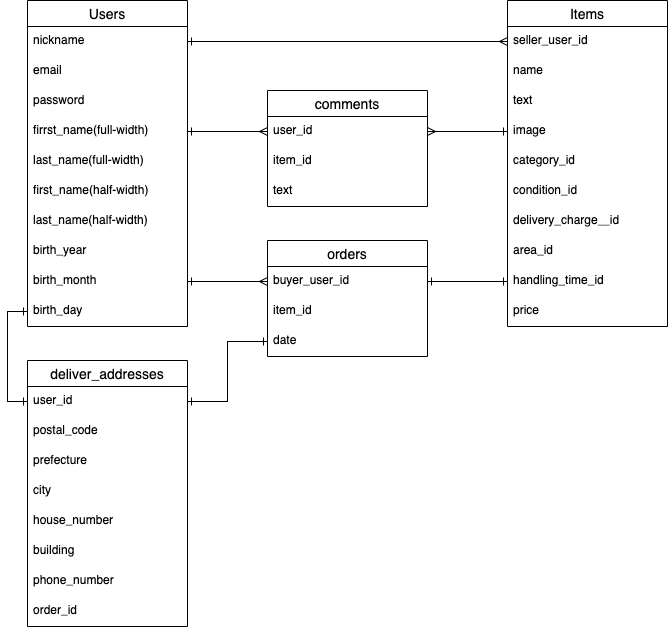

The diagram above was exported from draw.io. Its source (the exported page's mxGraphModel, read from the mxfile embedded in the PNG):
<mxGraphModel dx="252" dy="579" grid="1" gridSize="10" guides="1" tooltips="1" connect="1" arrows="1" fold="1" page="1" pageScale="1" pageWidth="827" pageHeight="1169" math="0" shadow="0">
  <root>
    <mxCell id="0" />
    <mxCell id="1" parent="0" />
    <mxCell id="34" value="Users" style="swimlane;fontStyle=0;childLayout=stackLayout;horizontal=1;startSize=26;horizontalStack=0;resizeParent=1;resizeParentMax=0;resizeLast=0;collapsible=1;marginBottom=0;align=center;fontSize=14;" parent="1" vertex="1">
      <mxGeometry x="40" y="40" width="160" height="326" as="geometry">
        <mxRectangle x="40" y="200" width="70" height="26" as="alternateBounds" />
      </mxGeometry>
    </mxCell>
    <mxCell id="35" value="nickname&#10;" style="text;strokeColor=none;fillColor=none;spacingLeft=4;spacingRight=4;overflow=hidden;rotatable=0;points=[[0,0.5],[1,0.5]];portConstraint=eastwest;fontSize=12;" parent="34" vertex="1">
      <mxGeometry y="26" width="160" height="30" as="geometry" />
    </mxCell>
    <mxCell id="37" value="email" style="text;strokeColor=none;fillColor=none;spacingLeft=4;spacingRight=4;overflow=hidden;rotatable=0;points=[[0,0.5],[1,0.5]];portConstraint=eastwest;fontSize=12;" parent="34" vertex="1">
      <mxGeometry y="56" width="160" height="30" as="geometry" />
    </mxCell>
    <mxCell id="36" value="password" style="text;strokeColor=none;fillColor=none;spacingLeft=4;spacingRight=4;overflow=hidden;rotatable=0;points=[[0,0.5],[1,0.5]];portConstraint=eastwest;fontSize=12;" parent="34" vertex="1">
      <mxGeometry y="86" width="160" height="30" as="geometry" />
    </mxCell>
    <mxCell id="44" value="firrst_name(full-width)" style="text;strokeColor=none;fillColor=none;spacingLeft=4;spacingRight=4;overflow=hidden;rotatable=0;points=[[0,0.5],[1,0.5]];portConstraint=eastwest;fontSize=12;" parent="34" vertex="1">
      <mxGeometry y="116" width="160" height="30" as="geometry" />
    </mxCell>
    <mxCell id="47" value="last_name(full-width)" style="text;strokeColor=none;fillColor=none;spacingLeft=4;spacingRight=4;overflow=hidden;rotatable=0;points=[[0,0.5],[1,0.5]];portConstraint=eastwest;fontSize=12;" parent="34" vertex="1">
      <mxGeometry y="146" width="160" height="30" as="geometry" />
    </mxCell>
    <mxCell id="48" value="first_name(half-width)" style="text;strokeColor=none;fillColor=none;spacingLeft=4;spacingRight=4;overflow=hidden;rotatable=0;points=[[0,0.5],[1,0.5]];portConstraint=eastwest;fontSize=12;" parent="34" vertex="1">
      <mxGeometry y="176" width="160" height="30" as="geometry" />
    </mxCell>
    <mxCell id="57" value="last_name(half-width)" style="text;strokeColor=none;fillColor=none;spacingLeft=4;spacingRight=4;overflow=hidden;rotatable=0;points=[[0,0.5],[1,0.5]];portConstraint=eastwest;fontSize=12;" parent="34" vertex="1">
      <mxGeometry y="206" width="160" height="30" as="geometry" />
    </mxCell>
    <mxCell id="58" value="birth_year" style="text;strokeColor=none;fillColor=none;spacingLeft=4;spacingRight=4;overflow=hidden;rotatable=0;points=[[0,0.5],[1,0.5]];portConstraint=eastwest;fontSize=12;" parent="34" vertex="1">
      <mxGeometry y="236" width="160" height="30" as="geometry" />
    </mxCell>
    <mxCell id="105" value="birth_month" style="text;strokeColor=none;fillColor=none;spacingLeft=4;spacingRight=4;overflow=hidden;rotatable=0;points=[[0,0.5],[1,0.5]];portConstraint=eastwest;fontSize=12;" parent="34" vertex="1">
      <mxGeometry y="266" width="160" height="30" as="geometry" />
    </mxCell>
    <mxCell id="104" value="birth_day" style="text;strokeColor=none;fillColor=none;spacingLeft=4;spacingRight=4;overflow=hidden;rotatable=0;points=[[0,0.5],[1,0.5]];portConstraint=eastwest;fontSize=12;" parent="34" vertex="1">
      <mxGeometry y="296" width="160" height="30" as="geometry" />
    </mxCell>
    <mxCell id="59" value="Items" style="swimlane;fontStyle=0;childLayout=stackLayout;horizontal=1;startSize=26;horizontalStack=0;resizeParent=1;resizeParentMax=0;resizeLast=0;collapsible=1;marginBottom=0;align=center;fontSize=14;" parent="1" vertex="1">
      <mxGeometry x="520" y="40" width="160" height="326" as="geometry" />
    </mxCell>
    <mxCell id="102" value="seller_user_id" style="text;strokeColor=none;fillColor=none;spacingLeft=4;spacingRight=4;overflow=hidden;rotatable=0;points=[[0,0.5],[1,0.5]];portConstraint=eastwest;fontSize=12;" parent="59" vertex="1">
      <mxGeometry y="26" width="160" height="30" as="geometry" />
    </mxCell>
    <mxCell id="86" value="name" style="text;strokeColor=none;fillColor=none;spacingLeft=4;spacingRight=4;overflow=hidden;rotatable=0;points=[[0,0.5],[1,0.5]];portConstraint=eastwest;fontSize=12;" parent="59" vertex="1">
      <mxGeometry y="56" width="160" height="30" as="geometry" />
    </mxCell>
    <mxCell id="88" value="text" style="text;strokeColor=none;fillColor=none;spacingLeft=4;spacingRight=4;overflow=hidden;rotatable=0;points=[[0,0.5],[1,0.5]];portConstraint=eastwest;fontSize=12;" parent="59" vertex="1">
      <mxGeometry y="86" width="160" height="30" as="geometry" />
    </mxCell>
    <mxCell id="103" value="image" style="text;strokeColor=none;fillColor=none;spacingLeft=4;spacingRight=4;overflow=hidden;rotatable=0;points=[[0,0.5],[1,0.5]];portConstraint=eastwest;fontSize=12;" parent="59" vertex="1">
      <mxGeometry y="116" width="160" height="30" as="geometry" />
    </mxCell>
    <mxCell id="61" value="category_id" style="text;strokeColor=none;fillColor=none;spacingLeft=4;spacingRight=4;overflow=hidden;rotatable=0;points=[[0,0.5],[1,0.5]];portConstraint=eastwest;fontSize=12;" parent="59" vertex="1">
      <mxGeometry y="146" width="160" height="30" as="geometry" />
    </mxCell>
    <mxCell id="62" value="condition_id" style="text;strokeColor=none;fillColor=none;spacingLeft=4;spacingRight=4;overflow=hidden;rotatable=0;points=[[0,0.5],[1,0.5]];portConstraint=eastwest;fontSize=12;" parent="59" vertex="1">
      <mxGeometry y="176" width="160" height="30" as="geometry" />
    </mxCell>
    <mxCell id="63" value="delivery_charge＿id" style="text;strokeColor=none;fillColor=none;spacingLeft=4;spacingRight=4;overflow=hidden;rotatable=0;points=[[0,0.5],[1,0.5]];portConstraint=eastwest;fontSize=12;" parent="59" vertex="1">
      <mxGeometry y="206" width="160" height="30" as="geometry" />
    </mxCell>
    <mxCell id="64" value="area_id" style="text;strokeColor=none;fillColor=none;spacingLeft=4;spacingRight=4;overflow=hidden;rotatable=0;points=[[0,0.5],[1,0.5]];portConstraint=eastwest;fontSize=12;" parent="59" vertex="1">
      <mxGeometry y="236" width="160" height="30" as="geometry" />
    </mxCell>
    <mxCell id="65" value="handling_time_id" style="text;strokeColor=none;fillColor=none;spacingLeft=4;spacingRight=4;overflow=hidden;rotatable=0;points=[[0,0.5],[1,0.5]];portConstraint=eastwest;fontSize=12;" parent="59" vertex="1">
      <mxGeometry y="266" width="160" height="30" as="geometry" />
    </mxCell>
    <mxCell id="66" value="price" style="text;strokeColor=none;fillColor=none;spacingLeft=4;spacingRight=4;overflow=hidden;rotatable=0;points=[[0,0.5],[1,0.5]];portConstraint=eastwest;fontSize=12;" parent="59" vertex="1">
      <mxGeometry y="296" width="160" height="30" as="geometry" />
    </mxCell>
    <mxCell id="117" style="edgeStyle=orthogonalEdgeStyle;rounded=0;orthogonalLoop=1;jettySize=auto;html=1;exitX=1;exitY=0.5;exitDx=0;exitDy=0;endArrow=ERmany;endFill=0;" parent="1" source="35" target="102" edge="1">
      <mxGeometry relative="1" as="geometry" />
    </mxCell>
    <mxCell id="118" style="edgeStyle=orthogonalEdgeStyle;rounded=0;orthogonalLoop=1;jettySize=auto;html=1;exitX=0;exitY=0.5;exitDx=0;exitDy=0;entryX=1;entryY=0.5;entryDx=0;entryDy=0;endArrow=ERone;endFill=0;" parent="1" source="102" target="35" edge="1">
      <mxGeometry relative="1" as="geometry" />
    </mxCell>
    <mxCell id="80" value="comments" style="swimlane;fontStyle=0;childLayout=stackLayout;horizontal=1;startSize=26;horizontalStack=0;resizeParent=1;resizeParentMax=0;resizeLast=0;collapsible=1;marginBottom=0;align=center;fontSize=14;" parent="1" vertex="1">
      <mxGeometry x="280" y="130" width="160" height="116" as="geometry" />
    </mxCell>
    <mxCell id="81" value="user_id" style="text;strokeColor=none;fillColor=none;spacingLeft=4;spacingRight=4;overflow=hidden;rotatable=0;points=[[0,0.5],[1,0.5]];portConstraint=eastwest;fontSize=12;" parent="80" vertex="1">
      <mxGeometry y="26" width="160" height="30" as="geometry" />
    </mxCell>
    <mxCell id="82" value="item_id" style="text;strokeColor=none;fillColor=none;spacingLeft=4;spacingRight=4;overflow=hidden;rotatable=0;points=[[0,0.5],[1,0.5]];portConstraint=eastwest;fontSize=12;" parent="80" vertex="1">
      <mxGeometry y="56" width="160" height="30" as="geometry" />
    </mxCell>
    <mxCell id="84" value="text" style="text;strokeColor=none;fillColor=none;spacingLeft=4;spacingRight=4;overflow=hidden;rotatable=0;points=[[0,0.5],[1,0.5]];portConstraint=eastwest;fontSize=12;" parent="80" vertex="1">
      <mxGeometry y="86" width="160" height="30" as="geometry" />
    </mxCell>
    <mxCell id="76" value="orders" style="swimlane;fontStyle=0;childLayout=stackLayout;horizontal=1;startSize=26;horizontalStack=0;resizeParent=1;resizeParentMax=0;resizeLast=0;collapsible=1;marginBottom=0;align=center;fontSize=14;" parent="1" vertex="1">
      <mxGeometry x="280" y="280" width="160" height="116" as="geometry" />
    </mxCell>
    <mxCell id="77" value="buyer_user_id" style="text;strokeColor=none;fillColor=none;spacingLeft=4;spacingRight=4;overflow=hidden;rotatable=0;points=[[0,0.5],[1,0.5]];portConstraint=eastwest;fontSize=12;" parent="76" vertex="1">
      <mxGeometry y="26" width="160" height="30" as="geometry" />
    </mxCell>
    <mxCell id="78" value="item_id" style="text;strokeColor=none;fillColor=none;spacingLeft=4;spacingRight=4;overflow=hidden;rotatable=0;points=[[0,0.5],[1,0.5]];portConstraint=eastwest;fontSize=12;" parent="76" vertex="1">
      <mxGeometry y="56" width="160" height="30" as="geometry" />
    </mxCell>
    <mxCell id="106" value="date" style="text;strokeColor=none;fillColor=none;spacingLeft=4;spacingRight=4;overflow=hidden;rotatable=0;points=[[0,0.5],[1,0.5]];portConstraint=eastwest;fontSize=12;" parent="76" vertex="1">
      <mxGeometry y="86" width="160" height="30" as="geometry" />
    </mxCell>
    <mxCell id="119" style="edgeStyle=orthogonalEdgeStyle;rounded=0;orthogonalLoop=1;jettySize=auto;html=1;exitX=0;exitY=0.5;exitDx=0;exitDy=0;entryX=1;entryY=0.5;entryDx=0;entryDy=0;endArrow=ERone;endFill=0;" parent="1" source="81" edge="1">
      <mxGeometry relative="1" as="geometry">
        <mxPoint x="200" y="171" as="targetPoint" />
      </mxGeometry>
    </mxCell>
    <mxCell id="120" style="edgeStyle=orthogonalEdgeStyle;rounded=0;orthogonalLoop=1;jettySize=auto;html=1;exitX=1;exitY=0.5;exitDx=0;exitDy=0;entryX=0;entryY=0.5;entryDx=0;entryDy=0;endArrow=ERone;endFill=0;" parent="1" source="81" target="103" edge="1">
      <mxGeometry relative="1" as="geometry" />
    </mxCell>
    <mxCell id="121" style="edgeStyle=orthogonalEdgeStyle;rounded=0;orthogonalLoop=1;jettySize=auto;html=1;exitX=1;exitY=0.5;exitDx=0;exitDy=0;endArrow=ERone;endFill=0;entryX=0;entryY=0.5;entryDx=0;entryDy=0;" parent="1" source="77" target="65" edge="1">
      <mxGeometry relative="1" as="geometry">
        <mxPoint x="440" y="321" as="targetPoint" />
      </mxGeometry>
    </mxCell>
    <mxCell id="122" style="edgeStyle=orthogonalEdgeStyle;rounded=0;orthogonalLoop=1;jettySize=auto;html=1;exitX=0;exitY=0.5;exitDx=0;exitDy=0;entryX=1;entryY=0.5;entryDx=0;entryDy=0;endArrow=ERone;endFill=0;" parent="1" source="65" target="77" edge="1">
      <mxGeometry relative="1" as="geometry" />
    </mxCell>
    <mxCell id="123" style="edgeStyle=orthogonalEdgeStyle;rounded=0;orthogonalLoop=1;jettySize=auto;html=1;exitX=0;exitY=0.5;exitDx=0;exitDy=0;entryX=1;entryY=0.5;entryDx=0;entryDy=0;endArrow=ERmany;endFill=0;" parent="1" source="103" target="81" edge="1">
      <mxGeometry relative="1" as="geometry" />
    </mxCell>
    <mxCell id="124" style="edgeStyle=orthogonalEdgeStyle;rounded=0;orthogonalLoop=1;jettySize=auto;html=1;exitX=0;exitY=0.5;exitDx=0;exitDy=0;entryX=1;entryY=0.5;entryDx=0;entryDy=0;endArrow=ERone;endFill=0;" parent="1" source="106" target="71" edge="1">
      <mxGeometry relative="1" as="geometry">
        <mxPoint x="280" y="411" as="sourcePoint" />
        <Array as="points">
          <mxPoint x="240" y="381" />
          <mxPoint x="240" y="441" />
        </Array>
      </mxGeometry>
    </mxCell>
    <mxCell id="125" style="edgeStyle=orthogonalEdgeStyle;rounded=0;orthogonalLoop=1;jettySize=auto;html=1;exitX=1;exitY=0.5;exitDx=0;exitDy=0;entryX=0;entryY=0.5;entryDx=0;entryDy=0;endArrow=ERone;endFill=0;" parent="1" source="71" target="106" edge="1">
      <mxGeometry relative="1" as="geometry">
        <mxPoint x="280" y="411" as="targetPoint" />
        <Array as="points">
          <mxPoint x="240" y="441" />
          <mxPoint x="240" y="381" />
        </Array>
      </mxGeometry>
    </mxCell>
    <mxCell id="126" style="edgeStyle=orthogonalEdgeStyle;rounded=0;orthogonalLoop=1;jettySize=auto;html=1;exitX=0;exitY=0.5;exitDx=0;exitDy=0;entryX=0;entryY=0.5;entryDx=0;entryDy=0;endArrow=ERone;endFill=0;" parent="1" source="104" target="71" edge="1">
      <mxGeometry relative="1" as="geometry" />
    </mxCell>
    <mxCell id="127" style="edgeStyle=orthogonalEdgeStyle;rounded=0;orthogonalLoop=1;jettySize=auto;html=1;exitX=0;exitY=0.5;exitDx=0;exitDy=0;entryX=0;entryY=0.5;entryDx=0;entryDy=0;endArrow=ERone;endFill=0;" parent="1" source="71" target="104" edge="1">
      <mxGeometry relative="1" as="geometry" />
    </mxCell>
    <mxCell id="128" style="edgeStyle=orthogonalEdgeStyle;rounded=0;orthogonalLoop=1;jettySize=auto;html=1;exitX=1;exitY=0.5;exitDx=0;exitDy=0;entryX=0;entryY=0.5;entryDx=0;entryDy=0;endArrow=ERmany;endFill=0;" parent="1" target="81" edge="1">
      <mxGeometry relative="1" as="geometry">
        <mxPoint x="200" y="171" as="sourcePoint" />
      </mxGeometry>
    </mxCell>
    <mxCell id="68" value="deliver_addresses" style="swimlane;fontStyle=0;childLayout=stackLayout;horizontal=1;startSize=26;horizontalStack=0;resizeParent=1;resizeParentMax=0;resizeLast=0;collapsible=1;marginBottom=0;align=center;fontSize=14;" parent="1" vertex="1">
      <mxGeometry x="40" y="400" width="160" height="266" as="geometry">
        <mxRectangle x="280" y="400" width="130" height="26" as="alternateBounds" />
      </mxGeometry>
    </mxCell>
    <mxCell id="71" value="user_id" style="text;strokeColor=none;fillColor=none;spacingLeft=4;spacingRight=4;overflow=hidden;rotatable=0;points=[[0,0.5],[1,0.5]];portConstraint=eastwest;fontSize=12;" parent="68" vertex="1">
      <mxGeometry y="26" width="160" height="30" as="geometry" />
    </mxCell>
    <mxCell id="69" value="postal_code" style="text;strokeColor=none;fillColor=none;spacingLeft=4;spacingRight=4;overflow=hidden;rotatable=0;points=[[0,0.5],[1,0.5]];portConstraint=eastwest;fontSize=12;" parent="68" vertex="1">
      <mxGeometry y="56" width="160" height="30" as="geometry" />
    </mxCell>
    <mxCell id="70" value="prefecture" style="text;strokeColor=none;fillColor=none;spacingLeft=4;spacingRight=4;overflow=hidden;rotatable=0;points=[[0,0.5],[1,0.5]];portConstraint=eastwest;fontSize=12;" parent="68" vertex="1">
      <mxGeometry y="86" width="160" height="30" as="geometry" />
    </mxCell>
    <mxCell id="72" value="city" style="text;strokeColor=none;fillColor=none;spacingLeft=4;spacingRight=4;overflow=hidden;rotatable=0;points=[[0,0.5],[1,0.5]];portConstraint=eastwest;fontSize=12;" parent="68" vertex="1">
      <mxGeometry y="116" width="160" height="30" as="geometry" />
    </mxCell>
    <mxCell id="73" value="house_number" style="text;strokeColor=none;fillColor=none;spacingLeft=4;spacingRight=4;overflow=hidden;rotatable=0;points=[[0,0.5],[1,0.5]];portConstraint=eastwest;fontSize=12;" parent="68" vertex="1">
      <mxGeometry y="146" width="160" height="30" as="geometry" />
    </mxCell>
    <mxCell id="74" value="building" style="text;strokeColor=none;fillColor=none;spacingLeft=4;spacingRight=4;overflow=hidden;rotatable=0;points=[[0,0.5],[1,0.5]];portConstraint=eastwest;fontSize=12;" parent="68" vertex="1">
      <mxGeometry y="176" width="160" height="30" as="geometry" />
    </mxCell>
    <mxCell id="75" value="phone_number" style="text;strokeColor=none;fillColor=none;spacingLeft=4;spacingRight=4;overflow=hidden;rotatable=0;points=[[0,0.5],[1,0.5]];portConstraint=eastwest;fontSize=12;" parent="68" vertex="1">
      <mxGeometry y="206" width="160" height="30" as="geometry" />
    </mxCell>
    <mxCell id="116" value="order_id" style="text;strokeColor=none;fillColor=none;spacingLeft=4;spacingRight=4;overflow=hidden;rotatable=0;points=[[0,0.5],[1,0.5]];portConstraint=eastwest;fontSize=12;" parent="68" vertex="1">
      <mxGeometry y="236" width="160" height="30" as="geometry" />
    </mxCell>
    <mxCell id="130" style="edgeStyle=orthogonalEdgeStyle;rounded=0;orthogonalLoop=1;jettySize=auto;html=1;exitX=1;exitY=0.5;exitDx=0;exitDy=0;entryX=0;entryY=0.5;entryDx=0;entryDy=0;endArrow=ERmany;endFill=0;" parent="1" source="105" target="77" edge="1">
      <mxGeometry relative="1" as="geometry" />
    </mxCell>
    <mxCell id="131" style="edgeStyle=orthogonalEdgeStyle;rounded=0;orthogonalLoop=1;jettySize=auto;html=1;exitX=0;exitY=0.5;exitDx=0;exitDy=0;entryX=1;entryY=0.5;entryDx=0;entryDy=0;endArrow=ERone;endFill=0;" parent="1" source="77" target="105" edge="1">
      <mxGeometry relative="1" as="geometry" />
    </mxCell>
  </root>
</mxGraphModel>